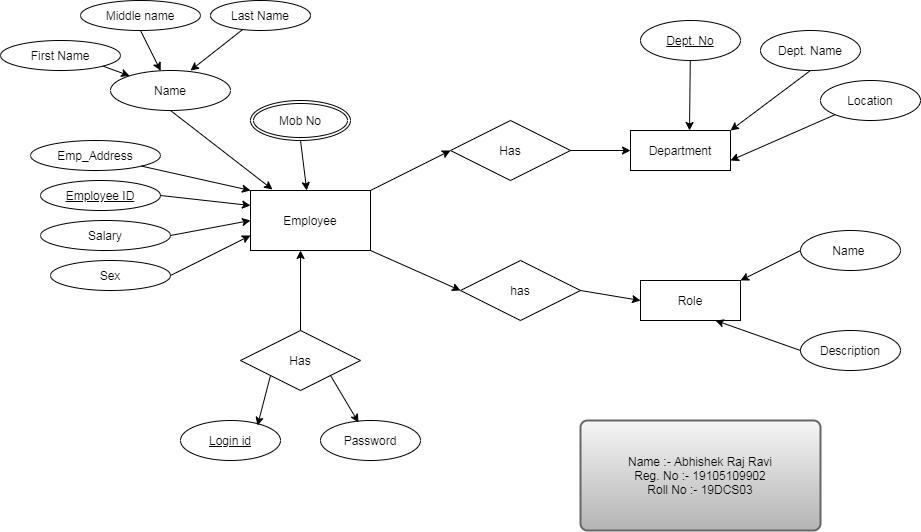

The diagram above was exported from draw.io. Its source (the exported page's mxGraphModel, read from the mxfile embedded in the PNG):
<mxGraphModel dx="941" dy="450" grid="1" gridSize="10" guides="1" tooltips="1" connect="1" arrows="1" fold="1" page="1" pageScale="1" pageWidth="850" pageHeight="1100" background="#FFFFFF" math="0" shadow="0">
  <root>
    <mxCell id="0" />
    <mxCell id="1" parent="0" />
    <mxCell id="QWLJbSfea73I5IA6TglM-52" style="edgeStyle=none;rounded=0;sketch=0;orthogonalLoop=1;jettySize=auto;html=1;exitX=1;exitY=0;exitDx=0;exitDy=0;entryX=0;entryY=0.5;entryDx=0;entryDy=0;endSize=6;strokeColor=#000000;strokeWidth=1;" edge="1" parent="1" source="QWLJbSfea73I5IA6TglM-11" target="QWLJbSfea73I5IA6TglM-50">
      <mxGeometry relative="1" as="geometry" />
    </mxCell>
    <mxCell id="QWLJbSfea73I5IA6TglM-53" style="edgeStyle=none;rounded=0;sketch=0;orthogonalLoop=1;jettySize=auto;html=1;exitX=1;exitY=1;exitDx=0;exitDy=0;entryX=0;entryY=0.5;entryDx=0;entryDy=0;endSize=6;strokeColor=#000000;strokeWidth=1;" edge="1" parent="1" source="QWLJbSfea73I5IA6TglM-11" target="QWLJbSfea73I5IA6TglM-51">
      <mxGeometry relative="1" as="geometry" />
    </mxCell>
    <mxCell id="QWLJbSfea73I5IA6TglM-11" value="Employee" style="rounded=0;whiteSpace=wrap;html=1;fillColor=none;" vertex="1" parent="1">
      <mxGeometry x="280" y="280" width="120" height="60" as="geometry" />
    </mxCell>
    <mxCell id="QWLJbSfea73I5IA6TglM-47" style="edgeStyle=none;rounded=0;sketch=0;orthogonalLoop=1;jettySize=auto;html=1;exitX=1;exitY=0.5;exitDx=0;exitDy=0;entryX=0;entryY=0.5;entryDx=0;entryDy=0;endSize=6;strokeColor=#000000;strokeWidth=1;" edge="1" parent="1" source="QWLJbSfea73I5IA6TglM-14" target="QWLJbSfea73I5IA6TglM-11">
      <mxGeometry relative="1" as="geometry" />
    </mxCell>
    <mxCell id="QWLJbSfea73I5IA6TglM-14" value="Salary" style="ellipse;whiteSpace=wrap;html=1;fillColor=none;" vertex="1" parent="1">
      <mxGeometry x="70" y="310" width="130" height="30" as="geometry" />
    </mxCell>
    <mxCell id="QWLJbSfea73I5IA6TglM-18" style="edgeStyle=none;rounded=0;orthogonalLoop=1;jettySize=auto;html=1;exitX=1;exitY=1;exitDx=0;exitDy=0;entryX=1;entryY=1;entryDx=0;entryDy=0;" edge="1" parent="1" source="QWLJbSfea73I5IA6TglM-15" target="QWLJbSfea73I5IA6TglM-15">
      <mxGeometry relative="1" as="geometry">
        <mxPoint x="222" y="230" as="targetPoint" />
      </mxGeometry>
    </mxCell>
    <mxCell id="QWLJbSfea73I5IA6TglM-46" style="edgeStyle=none;rounded=0;sketch=0;orthogonalLoop=1;jettySize=auto;html=1;exitX=1;exitY=0.5;exitDx=0;exitDy=0;entryX=0;entryY=0.25;entryDx=0;entryDy=0;endSize=6;strokeColor=#000000;strokeWidth=1;" edge="1" parent="1" source="QWLJbSfea73I5IA6TglM-15" target="QWLJbSfea73I5IA6TglM-11">
      <mxGeometry relative="1" as="geometry" />
    </mxCell>
    <mxCell id="QWLJbSfea73I5IA6TglM-15" value="Employee ID" style="ellipse;whiteSpace=wrap;html=1;gradientColor=#ffffff;fontStyle=4;fillColor=none;" vertex="1" parent="1">
      <mxGeometry x="70" y="270" width="120" height="30" as="geometry" />
    </mxCell>
    <mxCell id="QWLJbSfea73I5IA6TglM-16" style="edgeStyle=none;rounded=0;orthogonalLoop=1;jettySize=auto;html=1;entryX=0.5;entryY=1;entryDx=0;entryDy=0;" edge="1" parent="1" source="QWLJbSfea73I5IA6TglM-15" target="QWLJbSfea73I5IA6TglM-15">
      <mxGeometry relative="1" as="geometry" />
    </mxCell>
    <mxCell id="QWLJbSfea73I5IA6TglM-45" style="edgeStyle=none;rounded=0;sketch=0;orthogonalLoop=1;jettySize=auto;html=1;exitX=1;exitY=1;exitDx=0;exitDy=0;entryX=0;entryY=0;entryDx=0;entryDy=0;endSize=6;strokeColor=#000000;strokeWidth=1;" edge="1" parent="1" source="QWLJbSfea73I5IA6TglM-20" target="QWLJbSfea73I5IA6TglM-11">
      <mxGeometry relative="1" as="geometry" />
    </mxCell>
    <mxCell id="QWLJbSfea73I5IA6TglM-20" value="Emp_Address" style="ellipse;whiteSpace=wrap;html=1;fillColor=none;" vertex="1" parent="1">
      <mxGeometry x="60" y="230" width="130" height="30" as="geometry" />
    </mxCell>
    <mxCell id="QWLJbSfea73I5IA6TglM-49" style="edgeStyle=none;rounded=0;sketch=0;orthogonalLoop=1;jettySize=auto;html=1;exitX=0.5;exitY=1;exitDx=0;exitDy=0;entryX=0.183;entryY=-0.017;entryDx=0;entryDy=0;entryPerimeter=0;endSize=6;strokeColor=#000000;strokeWidth=1;" edge="1" parent="1" source="QWLJbSfea73I5IA6TglM-23" target="QWLJbSfea73I5IA6TglM-11">
      <mxGeometry relative="1" as="geometry" />
    </mxCell>
    <mxCell id="QWLJbSfea73I5IA6TglM-23" value="Name" style="ellipse;whiteSpace=wrap;html=1;gradientColor=#ffffff;fillColor=none;" vertex="1" parent="1">
      <mxGeometry x="140" y="160" width="120" height="40" as="geometry" />
    </mxCell>
    <mxCell id="QWLJbSfea73I5IA6TglM-48" style="edgeStyle=none;rounded=0;sketch=0;orthogonalLoop=1;jettySize=auto;html=1;exitX=1;exitY=0.5;exitDx=0;exitDy=0;entryX=0;entryY=0.75;entryDx=0;entryDy=0;endSize=6;strokeColor=#000000;strokeWidth=1;" edge="1" parent="1" source="QWLJbSfea73I5IA6TglM-25" target="QWLJbSfea73I5IA6TglM-11">
      <mxGeometry relative="1" as="geometry" />
    </mxCell>
    <mxCell id="QWLJbSfea73I5IA6TglM-25" value="Sex" style="ellipse;whiteSpace=wrap;html=1;gradientColor=#ffffff;fillColor=none;" vertex="1" parent="1">
      <mxGeometry x="80" y="350" width="120" height="30" as="geometry" />
    </mxCell>
    <mxCell id="QWLJbSfea73I5IA6TglM-37" style="edgeStyle=none;rounded=0;sketch=0;orthogonalLoop=1;jettySize=auto;html=1;exitX=1;exitY=1;exitDx=0;exitDy=0;endSize=6;strokeColor=#000000;strokeWidth=1;" edge="1" parent="1" source="QWLJbSfea73I5IA6TglM-31" target="QWLJbSfea73I5IA6TglM-23">
      <mxGeometry relative="1" as="geometry" />
    </mxCell>
    <mxCell id="QWLJbSfea73I5IA6TglM-31" value="First Name" style="ellipse;whiteSpace=wrap;html=1;fillColor=none;gradientColor=none;" vertex="1" parent="1">
      <mxGeometry x="30" y="130" width="120" height="30" as="geometry" />
    </mxCell>
    <mxCell id="QWLJbSfea73I5IA6TglM-35" style="edgeStyle=none;orthogonalLoop=1;jettySize=auto;html=1;exitX=0.5;exitY=1;exitDx=0;exitDy=0;rounded=0;endSize=6;strokeWidth=1;sketch=0;strokeColor=none;" edge="1" parent="1" target="QWLJbSfea73I5IA6TglM-23">
      <mxGeometry relative="1" as="geometry">
        <mxPoint x="270" y="130" as="sourcePoint" />
      </mxGeometry>
    </mxCell>
    <mxCell id="QWLJbSfea73I5IA6TglM-44" style="edgeStyle=none;rounded=0;sketch=0;orthogonalLoop=1;jettySize=auto;html=1;exitX=0.5;exitY=1;exitDx=0;exitDy=0;endSize=6;strokeColor=#000000;strokeWidth=1;" edge="1" parent="1" source="QWLJbSfea73I5IA6TglM-33" target="QWLJbSfea73I5IA6TglM-23">
      <mxGeometry relative="1" as="geometry" />
    </mxCell>
    <mxCell id="QWLJbSfea73I5IA6TglM-33" value="Middle name" style="ellipse;whiteSpace=wrap;html=1;fillColor=none;gradientColor=none;" vertex="1" parent="1">
      <mxGeometry x="110" y="90" width="120" height="30" as="geometry" />
    </mxCell>
    <mxCell id="QWLJbSfea73I5IA6TglM-40" style="edgeStyle=none;rounded=0;sketch=0;orthogonalLoop=1;jettySize=auto;html=1;endSize=6;strokeColor=#000000;strokeWidth=1;" edge="1" parent="1" source="QWLJbSfea73I5IA6TglM-39">
      <mxGeometry relative="1" as="geometry">
        <mxPoint x="220" y="160" as="targetPoint" />
      </mxGeometry>
    </mxCell>
    <mxCell id="QWLJbSfea73I5IA6TglM-39" value="Last Name" style="ellipse;whiteSpace=wrap;html=1;align=center;fillColor=none;gradientColor=none;" vertex="1" parent="1">
      <mxGeometry x="240" y="90" width="100" height="30" as="geometry" />
    </mxCell>
    <mxCell id="QWLJbSfea73I5IA6TglM-43" style="edgeStyle=none;rounded=0;sketch=0;orthogonalLoop=1;jettySize=auto;html=1;exitX=0.5;exitY=1;exitDx=0;exitDy=0;endSize=6;strokeColor=#000000;strokeWidth=1;" edge="1" parent="1" source="QWLJbSfea73I5IA6TglM-42" target="QWLJbSfea73I5IA6TglM-11">
      <mxGeometry relative="1" as="geometry" />
    </mxCell>
    <mxCell id="QWLJbSfea73I5IA6TglM-42" value="Mob No" style="ellipse;shape=doubleEllipse;margin=3;whiteSpace=wrap;html=1;align=center;fillColor=none;gradientColor=none;" vertex="1" parent="1">
      <mxGeometry x="280" y="190" width="100" height="40" as="geometry" />
    </mxCell>
    <mxCell id="QWLJbSfea73I5IA6TglM-55" style="edgeStyle=none;rounded=0;sketch=0;orthogonalLoop=1;jettySize=auto;html=1;exitX=1;exitY=0.5;exitDx=0;exitDy=0;entryX=0;entryY=0.5;entryDx=0;entryDy=0;endSize=6;strokeColor=#000000;strokeWidth=1;" edge="1" parent="1" source="QWLJbSfea73I5IA6TglM-50" target="QWLJbSfea73I5IA6TglM-54">
      <mxGeometry relative="1" as="geometry" />
    </mxCell>
    <mxCell id="QWLJbSfea73I5IA6TglM-50" value="Has" style="shape=rhombus;perimeter=rhombusPerimeter;whiteSpace=wrap;html=1;align=center;fillColor=none;gradientColor=none;" vertex="1" parent="1">
      <mxGeometry x="480" y="210" width="120" height="60" as="geometry" />
    </mxCell>
    <mxCell id="QWLJbSfea73I5IA6TglM-58" style="edgeStyle=none;rounded=0;sketch=0;orthogonalLoop=1;jettySize=auto;html=1;exitX=1;exitY=0.5;exitDx=0;exitDy=0;endSize=6;strokeColor=#000000;strokeWidth=1;" edge="1" parent="1" source="QWLJbSfea73I5IA6TglM-51">
      <mxGeometry relative="1" as="geometry">
        <mxPoint x="670" y="390" as="targetPoint" />
      </mxGeometry>
    </mxCell>
    <mxCell id="QWLJbSfea73I5IA6TglM-51" value="has" style="shape=rhombus;perimeter=rhombusPerimeter;whiteSpace=wrap;html=1;align=center;fillColor=none;gradientColor=none;" vertex="1" parent="1">
      <mxGeometry x="490" y="350" width="120" height="60" as="geometry" />
    </mxCell>
    <mxCell id="QWLJbSfea73I5IA6TglM-54" value="Department" style="whiteSpace=wrap;html=1;align=center;fillColor=none;gradientColor=none;" vertex="1" parent="1">
      <mxGeometry x="660" y="220" width="100" height="40" as="geometry" />
    </mxCell>
    <mxCell id="QWLJbSfea73I5IA6TglM-56" value="Role" style="whiteSpace=wrap;html=1;align=center;fillColor=none;gradientColor=none;" vertex="1" parent="1">
      <mxGeometry x="670" y="370" width="100" height="40" as="geometry" />
    </mxCell>
    <mxCell id="QWLJbSfea73I5IA6TglM-57" style="edgeStyle=none;rounded=0;sketch=0;orthogonalLoop=1;jettySize=auto;html=1;entryX=0;entryY=0.5;entryDx=0;entryDy=0;endSize=6;strokeColor=#000000;strokeWidth=1;" edge="1" parent="1" source="QWLJbSfea73I5IA6TglM-56" target="QWLJbSfea73I5IA6TglM-56">
      <mxGeometry relative="1" as="geometry" />
    </mxCell>
    <mxCell id="QWLJbSfea73I5IA6TglM-63" style="edgeStyle=none;rounded=0;sketch=0;orthogonalLoop=1;jettySize=auto;html=1;exitX=0.5;exitY=1;exitDx=0;exitDy=0;entryX=1;entryY=0;entryDx=0;entryDy=0;endSize=6;strokeColor=#000000;strokeWidth=1;" edge="1" parent="1" source="QWLJbSfea73I5IA6TglM-59" target="QWLJbSfea73I5IA6TglM-54">
      <mxGeometry relative="1" as="geometry" />
    </mxCell>
    <mxCell id="QWLJbSfea73I5IA6TglM-59" value="Dept. Name" style="ellipse;whiteSpace=wrap;html=1;align=center;fillColor=none;gradientColor=none;" vertex="1" parent="1">
      <mxGeometry x="790" y="120" width="100" height="40" as="geometry" />
    </mxCell>
    <mxCell id="QWLJbSfea73I5IA6TglM-64" style="edgeStyle=none;rounded=0;sketch=0;orthogonalLoop=1;jettySize=auto;html=1;exitX=0;exitY=1;exitDx=0;exitDy=0;entryX=1;entryY=0.75;entryDx=0;entryDy=0;endSize=6;strokeColor=#000000;strokeWidth=1;" edge="1" parent="1" source="QWLJbSfea73I5IA6TglM-60" target="QWLJbSfea73I5IA6TglM-54">
      <mxGeometry relative="1" as="geometry" />
    </mxCell>
    <mxCell id="QWLJbSfea73I5IA6TglM-60" value="Location" style="ellipse;whiteSpace=wrap;html=1;align=center;fillColor=none;gradientColor=none;" vertex="1" parent="1">
      <mxGeometry x="850" y="170" width="100" height="40" as="geometry" />
    </mxCell>
    <mxCell id="QWLJbSfea73I5IA6TglM-62" style="edgeStyle=none;rounded=0;sketch=0;orthogonalLoop=1;jettySize=auto;html=1;entryX=0.59;entryY=0;entryDx=0;entryDy=0;entryPerimeter=0;endSize=6;strokeColor=#000000;strokeWidth=1;" edge="1" parent="1" source="QWLJbSfea73I5IA6TglM-61" target="QWLJbSfea73I5IA6TglM-54">
      <mxGeometry relative="1" as="geometry" />
    </mxCell>
    <mxCell id="QWLJbSfea73I5IA6TglM-61" value="Dept. No" style="ellipse;whiteSpace=wrap;html=1;align=center;fontStyle=4;fillColor=none;gradientColor=none;" vertex="1" parent="1">
      <mxGeometry x="670" y="110" width="100" height="40" as="geometry" />
    </mxCell>
    <mxCell id="QWLJbSfea73I5IA6TglM-69" style="edgeStyle=none;rounded=0;sketch=0;orthogonalLoop=1;jettySize=auto;html=1;exitX=0;exitY=0.5;exitDx=0;exitDy=0;entryX=1;entryY=0;entryDx=0;entryDy=0;endSize=6;strokeColor=#000000;strokeWidth=1;" edge="1" parent="1" source="QWLJbSfea73I5IA6TglM-67" target="QWLJbSfea73I5IA6TglM-56">
      <mxGeometry relative="1" as="geometry" />
    </mxCell>
    <mxCell id="QWLJbSfea73I5IA6TglM-67" value="Name&amp;nbsp;" style="ellipse;whiteSpace=wrap;html=1;align=center;fillColor=none;gradientColor=none;" vertex="1" parent="1">
      <mxGeometry x="830" y="320" width="100" height="40" as="geometry" />
    </mxCell>
    <mxCell id="QWLJbSfea73I5IA6TglM-70" style="edgeStyle=none;rounded=0;sketch=0;orthogonalLoop=1;jettySize=auto;html=1;exitX=0;exitY=0.5;exitDx=0;exitDy=0;entryX=0.75;entryY=1;entryDx=0;entryDy=0;endSize=6;strokeColor=#000000;strokeWidth=1;" edge="1" parent="1" source="QWLJbSfea73I5IA6TglM-68" target="QWLJbSfea73I5IA6TglM-56">
      <mxGeometry relative="1" as="geometry" />
    </mxCell>
    <mxCell id="QWLJbSfea73I5IA6TglM-68" value="Description" style="ellipse;whiteSpace=wrap;html=1;align=center;fillColor=none;gradientColor=none;" vertex="1" parent="1">
      <mxGeometry x="830" y="420" width="100" height="40" as="geometry" />
    </mxCell>
    <mxCell id="QWLJbSfea73I5IA6TglM-72" style="edgeStyle=none;rounded=0;sketch=0;orthogonalLoop=1;jettySize=auto;html=1;entryX=0.417;entryY=1;entryDx=0;entryDy=0;entryPerimeter=0;endSize=6;strokeColor=#000000;strokeWidth=1;" edge="1" parent="1" source="QWLJbSfea73I5IA6TglM-71" target="QWLJbSfea73I5IA6TglM-11">
      <mxGeometry relative="1" as="geometry" />
    </mxCell>
    <mxCell id="QWLJbSfea73I5IA6TglM-78" style="edgeStyle=none;rounded=0;sketch=0;orthogonalLoop=1;jettySize=auto;html=1;exitX=0;exitY=1;exitDx=0;exitDy=0;entryX=0.77;entryY=0.125;entryDx=0;entryDy=0;entryPerimeter=0;endSize=6;strokeColor=#000000;strokeWidth=1;" edge="1" parent="1" source="QWLJbSfea73I5IA6TglM-71" target="QWLJbSfea73I5IA6TglM-75">
      <mxGeometry relative="1" as="geometry" />
    </mxCell>
    <mxCell id="QWLJbSfea73I5IA6TglM-79" style="edgeStyle=none;rounded=0;sketch=0;orthogonalLoop=1;jettySize=auto;html=1;exitX=1;exitY=1;exitDx=0;exitDy=0;entryX=0.38;entryY=0.05;entryDx=0;entryDy=0;entryPerimeter=0;endSize=6;strokeColor=#000000;strokeWidth=1;" edge="1" parent="1" source="QWLJbSfea73I5IA6TglM-71" target="QWLJbSfea73I5IA6TglM-74">
      <mxGeometry relative="1" as="geometry" />
    </mxCell>
    <mxCell id="QWLJbSfea73I5IA6TglM-71" value="Has" style="shape=rhombus;perimeter=rhombusPerimeter;whiteSpace=wrap;html=1;align=center;fillColor=none;gradientColor=none;" vertex="1" parent="1">
      <mxGeometry x="270" y="420" width="120" height="60" as="geometry" />
    </mxCell>
    <mxCell id="QWLJbSfea73I5IA6TglM-74" value="Password" style="ellipse;whiteSpace=wrap;html=1;align=center;fillColor=none;gradientColor=none;" vertex="1" parent="1">
      <mxGeometry x="350" y="510" width="100" height="40" as="geometry" />
    </mxCell>
    <mxCell id="QWLJbSfea73I5IA6TglM-75" value="Login id" style="ellipse;whiteSpace=wrap;html=1;align=center;fontStyle=4;fillColor=none;gradientColor=none;" vertex="1" parent="1">
      <mxGeometry x="210" y="510" width="100" height="40" as="geometry" />
    </mxCell>
    <mxCell id="QWLJbSfea73I5IA6TglM-80" value="Name :- Abhishek Raj Ravi&lt;br&gt;Reg. No :- 19105109902&lt;br&gt;Roll No :- 19DCS03" style="rounded=1;whiteSpace=wrap;html=1;absoluteArcSize=1;arcSize=14;strokeWidth=2;fillColor=#f5f5f5;strokeColor=#666666;gradientColor=#b3b3b3;" vertex="1" parent="1">
      <mxGeometry x="610" y="510" width="240" height="110" as="geometry" />
    </mxCell>
  </root>
</mxGraphModel>